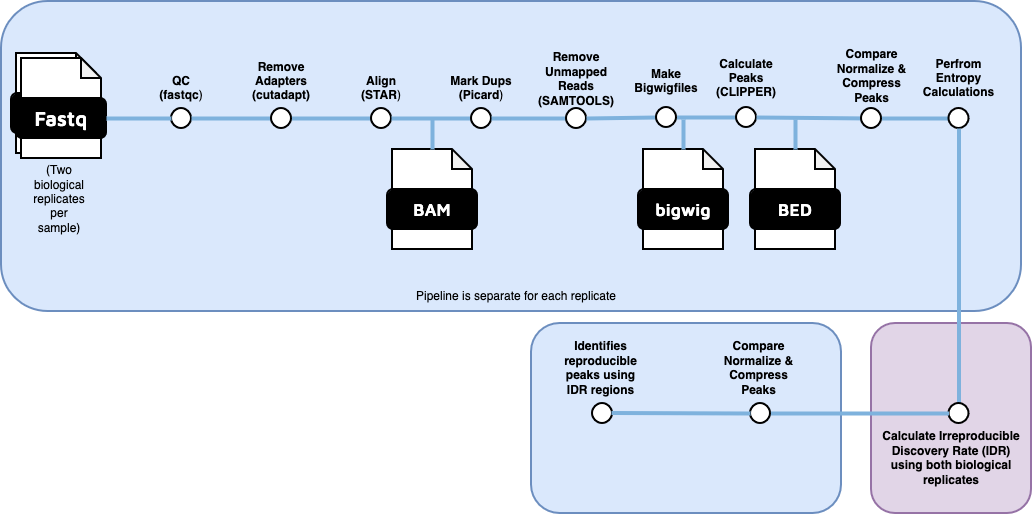

The diagram above was exported from draw.io. Its source (the exported page's mxGraphModel, read from the mxfile embedded in the PNG):
<mxGraphModel dx="926" dy="672" grid="1" gridSize="10" guides="1" tooltips="1" connect="1" arrows="1" fold="1" page="1" pageScale="1" pageWidth="1100" pageHeight="850" math="0" shadow="0">
  <root>
    <mxCell id="0" />
    <mxCell id="1" parent="0" />
    <mxCell id="I-6mmCMBDeJGwmZiV0lq-30" value="" style="rounded=1;whiteSpace=wrap;html=1;strokeWidth=2;fillColor=#e1d5e7;strokeColor=#9673a6;" parent="1" vertex="1">
      <mxGeometry x="880" y="380" width="160" height="190" as="geometry" />
    </mxCell>
    <mxCell id="I-6mmCMBDeJGwmZiV0lq-10" value="" style="rounded=1;whiteSpace=wrap;html=1;strokeWidth=2;fillColor=#dae8fc;strokeColor=#6c8ebf;" parent="1" vertex="1">
      <mxGeometry x="10" y="58" width="1020" height="310" as="geometry" />
    </mxCell>
    <mxCell id="7jA-suoDFmjxOb-e7aAG-1" value="" style="group" parent="1" vertex="1" connectable="0">
      <mxGeometry x="20" y="110" width="95" height="120" as="geometry" />
    </mxCell>
    <mxCell id="7jA-suoDFmjxOb-e7aAG-2" value="" style="shape=note;whiteSpace=wrap;html=1;backgroundOutline=1;darkOpacity=0.05;rounded=1;size=20;strokeWidth=2;" parent="7jA-suoDFmjxOb-e7aAG-1" vertex="1">
      <mxGeometry x="5" width="80" height="100" as="geometry" />
    </mxCell>
    <mxCell id="7jA-suoDFmjxOb-e7aAG-3" value="&lt;font data-font-src=&quot;https://fonts.googleapis.com/css?family=Maven+Pro&quot; face=&quot;Maven Pro&quot; color=&quot;#ffffff&quot;&gt;&lt;b&gt;&lt;font style=&quot;font-size: 20px;&quot;&gt;Fastq&lt;/font&gt;&lt;/b&gt;&lt;/font&gt;" style="rounded=1;whiteSpace=wrap;html=1;strokeWidth=2;fillColor=#000000;" parent="7jA-suoDFmjxOb-e7aAG-1" vertex="1">
      <mxGeometry y="40" width="90" height="40" as="geometry" />
    </mxCell>
    <mxCell id="7jA-suoDFmjxOb-e7aAG-4" value="" style="shape=note;whiteSpace=wrap;html=1;backgroundOutline=1;darkOpacity=0.05;rounded=1;size=20;strokeWidth=2;" parent="7jA-suoDFmjxOb-e7aAG-1" vertex="1">
      <mxGeometry x="10" y="5" width="80" height="100" as="geometry" />
    </mxCell>
    <mxCell id="7jA-suoDFmjxOb-e7aAG-5" value="&lt;font data-font-src=&quot;https://fonts.googleapis.com/css?family=Maven+Pro&quot; face=&quot;Maven Pro&quot; color=&quot;#ffffff&quot;&gt;&lt;b&gt;&lt;font style=&quot;font-size: 20px;&quot;&gt;Fastq&lt;/font&gt;&lt;/b&gt;&lt;/font&gt;" style="rounded=1;whiteSpace=wrap;html=1;strokeWidth=2;fillColor=#000000;" parent="7jA-suoDFmjxOb-e7aAG-1" vertex="1">
      <mxGeometry x="5" y="45" width="90" height="40" as="geometry" />
    </mxCell>
    <mxCell id="7jA-suoDFmjxOb-e7aAG-7" value="" style="ellipse;whiteSpace=wrap;html=1;aspect=fixed;rounded=1;rotation=0;strokeWidth=2;" parent="1" vertex="1">
      <mxGeometry x="180" y="165" width="20" height="20" as="geometry" />
    </mxCell>
    <mxCell id="7jA-suoDFmjxOb-e7aAG-8" value="&lt;div&gt;&lt;b&gt;QC&lt;/b&gt;&lt;/div&gt;&lt;div&gt;&lt;b&gt;(fastqc&lt;/b&gt;)&lt;/div&gt;" style="text;html=1;align=center;verticalAlign=middle;whiteSpace=wrap;rounded=0;" parent="1" vertex="1">
      <mxGeometry x="160" y="130" width="60" height="30" as="geometry" />
    </mxCell>
    <mxCell id="7jA-suoDFmjxOb-e7aAG-9" value="" style="endArrow=none;html=1;rounded=1;strokeWidth=4;strokeColor=#7EB2DD;exitX=1;exitY=0.5;exitDx=0;exitDy=0;" parent="1" source="7jA-suoDFmjxOb-e7aAG-10" edge="1">
      <mxGeometry width="50" height="50" relative="1" as="geometry">
        <mxPoint x="230" y="175" as="sourcePoint" />
        <mxPoint x="280" y="175" as="targetPoint" />
      </mxGeometry>
    </mxCell>
    <mxCell id="7jA-suoDFmjxOb-e7aAG-13" value="&lt;div&gt;&lt;b&gt;Remove&lt;br&gt;Adapters&lt;/b&gt;&lt;br&gt;&lt;/div&gt;&lt;div&gt;&lt;b&gt;(cutadapt)&lt;/b&gt;&lt;br&gt;&lt;/div&gt;" style="text;html=1;align=center;verticalAlign=middle;whiteSpace=wrap;rounded=0;" parent="1" vertex="1">
      <mxGeometry x="260" y="123" width="60" height="30" as="geometry" />
    </mxCell>
    <mxCell id="7jA-suoDFmjxOb-e7aAG-14" value="" style="endArrow=none;html=1;rounded=1;strokeWidth=4;strokeColor=#7EB2DD;exitX=1;exitY=0.5;exitDx=0;exitDy=0;entryX=0;entryY=0.5;entryDx=0;entryDy=0;" parent="1" source="7jA-suoDFmjxOb-e7aAG-10" target="7jA-suoDFmjxOb-e7aAG-15" edge="1">
      <mxGeometry width="50" height="50" relative="1" as="geometry">
        <mxPoint x="345" y="175" as="sourcePoint" />
        <mxPoint x="800" y="360" as="targetPoint" />
      </mxGeometry>
    </mxCell>
    <mxCell id="7jA-suoDFmjxOb-e7aAG-15" value="" style="ellipse;whiteSpace=wrap;html=1;aspect=fixed;rounded=1;rotation=0;strokeWidth=2;" parent="1" vertex="1">
      <mxGeometry x="380" y="165" width="20" height="20" as="geometry" />
    </mxCell>
    <mxCell id="7jA-suoDFmjxOb-e7aAG-16" value="&lt;div&gt;&lt;b&gt;Align&lt;/b&gt;&lt;/div&gt;&lt;div&gt;&lt;b&gt;(STAR&lt;/b&gt;)&lt;/div&gt;" style="text;html=1;align=center;verticalAlign=middle;whiteSpace=wrap;rounded=0;" parent="1" vertex="1">
      <mxGeometry x="360" y="130" width="60" height="30" as="geometry" />
    </mxCell>
    <mxCell id="7jA-suoDFmjxOb-e7aAG-17" value="" style="endArrow=none;html=1;rounded=1;strokeWidth=4;strokeColor=#7EB2DD;exitX=1;exitY=0.5;exitDx=0;exitDy=0;entryX=0;entryY=0.5;entryDx=0;entryDy=0;" parent="1" source="7jA-suoDFmjxOb-e7aAG-5" target="7jA-suoDFmjxOb-e7aAG-7" edge="1">
      <mxGeometry width="50" height="50" relative="1" as="geometry">
        <mxPoint x="240" y="185" as="sourcePoint" />
        <mxPoint x="335" y="185" as="targetPoint" />
      </mxGeometry>
    </mxCell>
    <mxCell id="7jA-suoDFmjxOb-e7aAG-20" value="" style="endArrow=none;html=1;rounded=1;strokeWidth=4;strokeColor=#7EB2DD;exitX=1;exitY=0.5;exitDx=0;exitDy=0;" parent="1" source="7jA-suoDFmjxOb-e7aAG-7" target="7jA-suoDFmjxOb-e7aAG-10" edge="1">
      <mxGeometry width="50" height="50" relative="1" as="geometry">
        <mxPoint x="200" y="175" as="sourcePoint" />
        <mxPoint x="280" y="175" as="targetPoint" />
      </mxGeometry>
    </mxCell>
    <mxCell id="7jA-suoDFmjxOb-e7aAG-10" value="" style="ellipse;whiteSpace=wrap;html=1;aspect=fixed;rounded=1;rotation=0;strokeWidth=2;" parent="1" vertex="1">
      <mxGeometry x="280" y="165" width="20" height="20" as="geometry" />
    </mxCell>
    <mxCell id="7jA-suoDFmjxOb-e7aAG-22" value="" style="endArrow=none;html=1;rounded=1;strokeWidth=4;strokeColor=#7EB2DD;exitX=1;exitY=0.5;exitDx=0;exitDy=0;entryX=0;entryY=0.5;entryDx=0;entryDy=0;" parent="1" target="7jA-suoDFmjxOb-e7aAG-23" edge="1">
      <mxGeometry width="50" height="50" relative="1" as="geometry">
        <mxPoint x="400" y="175" as="sourcePoint" />
        <mxPoint x="900" y="360" as="targetPoint" />
      </mxGeometry>
    </mxCell>
    <mxCell id="7jA-suoDFmjxOb-e7aAG-23" value="" style="ellipse;whiteSpace=wrap;html=1;aspect=fixed;rounded=1;rotation=0;strokeWidth=2;" parent="1" vertex="1">
      <mxGeometry x="480" y="165" width="20" height="20" as="geometry" />
    </mxCell>
    <mxCell id="7jA-suoDFmjxOb-e7aAG-24" value="&lt;b&gt;Mark Dups&lt;/b&gt;&lt;br&gt;&lt;div&gt;&lt;b&gt;(Picard&lt;/b&gt;)&lt;/div&gt;" style="text;html=1;align=center;verticalAlign=middle;whiteSpace=wrap;rounded=0;" parent="1" vertex="1">
      <mxGeometry x="455" y="130" width="70" height="30" as="geometry" />
    </mxCell>
    <mxCell id="7jA-suoDFmjxOb-e7aAG-25" value="" style="endArrow=none;html=1;rounded=1;strokeWidth=4;strokeColor=#7EB2DD;exitX=1;exitY=0.5;exitDx=0;exitDy=0;entryX=0;entryY=0.5;entryDx=0;entryDy=0;" parent="1" edge="1">
      <mxGeometry width="50" height="50" relative="1" as="geometry">
        <mxPoint x="500" y="175" as="sourcePoint" />
        <mxPoint x="580" y="175" as="targetPoint" />
      </mxGeometry>
    </mxCell>
    <mxCell id="7jA-suoDFmjxOb-e7aAG-33" value="" style="ellipse;whiteSpace=wrap;html=1;aspect=fixed;rounded=1;rotation=0;strokeWidth=2;" parent="1" vertex="1">
      <mxGeometry x="575" y="165" width="20" height="20" as="geometry" />
    </mxCell>
    <mxCell id="7jA-suoDFmjxOb-e7aAG-34" value="&lt;div&gt;&lt;b&gt;Remove Unmapped Reads&lt;br&gt;&lt;/b&gt;&lt;/div&gt;&lt;b&gt;(SAMTOOLS)&lt;/b&gt;" style="text;html=1;align=center;verticalAlign=middle;whiteSpace=wrap;rounded=0;" parent="1" vertex="1">
      <mxGeometry x="550" y="121" width="70" height="30" as="geometry" />
    </mxCell>
    <mxCell id="7jA-suoDFmjxOb-e7aAG-35" value="" style="endArrow=none;html=1;rounded=1;strokeWidth=4;strokeColor=#7EB2DD;exitX=1;exitY=0.5;exitDx=0;exitDy=0;entryX=0;entryY=0.5;entryDx=0;entryDy=0;" parent="1" source="7jA-suoDFmjxOb-e7aAG-50" target="7jA-suoDFmjxOb-e7aAG-36" edge="1">
      <mxGeometry width="50" height="50" relative="1" as="geometry">
        <mxPoint x="595" y="175" as="sourcePoint" />
        <mxPoint x="1095" y="360" as="targetPoint" />
      </mxGeometry>
    </mxCell>
    <mxCell id="7jA-suoDFmjxOb-e7aAG-36" value="" style="ellipse;whiteSpace=wrap;html=1;aspect=fixed;rounded=1;rotation=0;strokeWidth=2;" parent="1" vertex="1">
      <mxGeometry x="745" y="164" width="20" height="20" as="geometry" />
    </mxCell>
    <mxCell id="7jA-suoDFmjxOb-e7aAG-37" value="&lt;div&gt;&lt;b&gt;Calculate Peaks&lt;br&gt;&lt;/b&gt;&lt;/div&gt;&lt;b&gt;(CLIPPER)&lt;/b&gt;" style="text;html=1;align=center;verticalAlign=middle;whiteSpace=wrap;rounded=0;" parent="1" vertex="1">
      <mxGeometry x="720" y="120" width="70" height="30" as="geometry" />
    </mxCell>
    <mxCell id="7jA-suoDFmjxOb-e7aAG-38" value="" style="group" parent="1" vertex="1" connectable="0">
      <mxGeometry x="396" y="206" width="90" height="100" as="geometry" />
    </mxCell>
    <mxCell id="7jA-suoDFmjxOb-e7aAG-39" value="" style="shape=note;whiteSpace=wrap;html=1;backgroundOutline=1;darkOpacity=0.05;rounded=1;size=20;strokeWidth=2;" parent="7jA-suoDFmjxOb-e7aAG-38" vertex="1">
      <mxGeometry x="5" width="80" height="100" as="geometry" />
    </mxCell>
    <mxCell id="7jA-suoDFmjxOb-e7aAG-40" value="&lt;font size=&quot;1&quot; color=&quot;#ffffff&quot; face=&quot;Maven Pro&quot;&gt;&lt;b style=&quot;font-size: 17px;&quot;&gt;BAM&lt;/b&gt;&lt;/font&gt;" style="rounded=1;whiteSpace=wrap;html=1;strokeWidth=2;fillColor=#000000;" parent="7jA-suoDFmjxOb-e7aAG-38" vertex="1">
      <mxGeometry y="40" width="90" height="40" as="geometry" />
    </mxCell>
    <mxCell id="7jA-suoDFmjxOb-e7aAG-42" value="" style="endArrow=none;html=1;rounded=1;strokeWidth=4;strokeColor=#7EB2DD;entryX=0.5;entryY=0;entryDx=0;entryDy=0;entryPerimeter=0;" parent="1" target="7jA-suoDFmjxOb-e7aAG-39" edge="1">
      <mxGeometry width="50" height="50" relative="1" as="geometry">
        <mxPoint x="441" y="176" as="sourcePoint" />
        <mxPoint x="386" y="181" as="targetPoint" />
      </mxGeometry>
    </mxCell>
    <mxCell id="7jA-suoDFmjxOb-e7aAG-43" value="" style="endArrow=none;html=1;rounded=1;strokeWidth=4;strokeColor=#7EB2DD;exitX=1;exitY=0.5;exitDx=0;exitDy=0;" parent="1" source="7jA-suoDFmjxOb-e7aAG-44" edge="1">
      <mxGeometry width="50" height="50" relative="1" as="geometry">
        <mxPoint x="765" y="174" as="sourcePoint" />
        <mxPoint x="880" y="174" as="targetPoint" />
      </mxGeometry>
    </mxCell>
    <mxCell id="7jA-suoDFmjxOb-e7aAG-45" value="&lt;div&gt;&lt;b&gt;Compare Normalize &amp;amp; Compress Peaks&lt;br&gt;&lt;/b&gt;&lt;/div&gt;" style="text;html=1;align=center;verticalAlign=middle;whiteSpace=wrap;rounded=0;" parent="1" vertex="1">
      <mxGeometry x="842.5" y="118" width="75" height="30" as="geometry" />
    </mxCell>
    <mxCell id="7jA-suoDFmjxOb-e7aAG-46" value="" style="group" parent="1" vertex="1" connectable="0">
      <mxGeometry x="759" y="206" width="90" height="100" as="geometry" />
    </mxCell>
    <mxCell id="7jA-suoDFmjxOb-e7aAG-47" value="" style="shape=note;whiteSpace=wrap;html=1;backgroundOutline=1;darkOpacity=0.05;rounded=1;size=20;strokeWidth=2;" parent="7jA-suoDFmjxOb-e7aAG-46" vertex="1">
      <mxGeometry x="5" width="80" height="100" as="geometry" />
    </mxCell>
    <mxCell id="7jA-suoDFmjxOb-e7aAG-48" value="&lt;font size=&quot;1&quot; color=&quot;#ffffff&quot; face=&quot;Maven Pro&quot;&gt;&lt;b style=&quot;font-size: 17px;&quot;&gt;BED&lt;/b&gt;&lt;/font&gt;" style="rounded=1;whiteSpace=wrap;html=1;strokeWidth=2;fillColor=#000000;" parent="7jA-suoDFmjxOb-e7aAG-46" vertex="1">
      <mxGeometry y="40" width="90" height="40" as="geometry" />
    </mxCell>
    <mxCell id="7jA-suoDFmjxOb-e7aAG-49" value="" style="endArrow=none;html=1;rounded=1;strokeWidth=4;strokeColor=#7EB2DD;entryX=0.5;entryY=0;entryDx=0;entryDy=0;entryPerimeter=0;" parent="1" target="7jA-suoDFmjxOb-e7aAG-47" edge="1">
      <mxGeometry width="50" height="50" relative="1" as="geometry">
        <mxPoint x="804" y="176" as="sourcePoint" />
        <mxPoint x="749" y="181" as="targetPoint" />
      </mxGeometry>
    </mxCell>
    <mxCell id="7jA-suoDFmjxOb-e7aAG-51" value="&lt;div&gt;&lt;b&gt;Make Bigwigfiles&lt;br&gt;&lt;/b&gt;&lt;/div&gt;&lt;b&gt;&lt;/b&gt;" style="text;html=1;align=center;verticalAlign=middle;whiteSpace=wrap;rounded=0;" parent="1" vertex="1">
      <mxGeometry x="640" y="118" width="70" height="40" as="geometry" />
    </mxCell>
    <mxCell id="7jA-suoDFmjxOb-e7aAG-55" value="" style="endArrow=none;html=1;rounded=1;strokeWidth=4;strokeColor=#7EB2DD;exitX=1;exitY=0.5;exitDx=0;exitDy=0;entryX=0;entryY=0.5;entryDx=0;entryDy=0;" parent="1" target="7jA-suoDFmjxOb-e7aAG-50" edge="1">
      <mxGeometry width="50" height="50" relative="1" as="geometry">
        <mxPoint x="595" y="175" as="sourcePoint" />
        <mxPoint x="745" y="174" as="targetPoint" />
      </mxGeometry>
    </mxCell>
    <mxCell id="7jA-suoDFmjxOb-e7aAG-50" value="" style="ellipse;whiteSpace=wrap;html=1;aspect=fixed;rounded=1;rotation=0;strokeWidth=2;" parent="1" vertex="1">
      <mxGeometry x="665" y="164" width="20" height="20" as="geometry" />
    </mxCell>
    <mxCell id="7jA-suoDFmjxOb-e7aAG-56" value="" style="group" parent="1" vertex="1" connectable="0">
      <mxGeometry x="647" y="206" width="90" height="100" as="geometry" />
    </mxCell>
    <mxCell id="7jA-suoDFmjxOb-e7aAG-57" value="" style="shape=note;whiteSpace=wrap;html=1;backgroundOutline=1;darkOpacity=0.05;rounded=1;size=20;strokeWidth=2;" parent="7jA-suoDFmjxOb-e7aAG-56" vertex="1">
      <mxGeometry x="5" width="80" height="100" as="geometry" />
    </mxCell>
    <mxCell id="7jA-suoDFmjxOb-e7aAG-58" value="&lt;font size=&quot;1&quot; color=&quot;#ffffff&quot; face=&quot;Maven Pro&quot;&gt;&lt;b style=&quot;font-size: 17px;&quot;&gt;bigwig&lt;/b&gt;&lt;/font&gt;" style="rounded=1;whiteSpace=wrap;html=1;strokeWidth=2;fillColor=#000000;" parent="7jA-suoDFmjxOb-e7aAG-56" vertex="1">
      <mxGeometry y="40" width="90" height="40" as="geometry" />
    </mxCell>
    <mxCell id="7jA-suoDFmjxOb-e7aAG-59" value="" style="endArrow=none;html=1;rounded=1;strokeWidth=4;strokeColor=#7EB2DD;entryX=0.5;entryY=0;entryDx=0;entryDy=0;entryPerimeter=0;" parent="1" target="7jA-suoDFmjxOb-e7aAG-57" edge="1">
      <mxGeometry width="50" height="50" relative="1" as="geometry">
        <mxPoint x="692" y="176" as="sourcePoint" />
        <mxPoint x="637" y="181" as="targetPoint" />
      </mxGeometry>
    </mxCell>
    <mxCell id="I-6mmCMBDeJGwmZiV0lq-1" value="(Two biological replicates per sample)" style="text;html=1;align=center;verticalAlign=middle;whiteSpace=wrap;rounded=0;" parent="1" vertex="1">
      <mxGeometry x="37.5" y="241" width="60" height="30" as="geometry" />
    </mxCell>
    <mxCell id="I-6mmCMBDeJGwmZiV0lq-3" value="" style="endArrow=none;html=1;rounded=1;strokeWidth=4;strokeColor=#7EB2DD;entryX=1;entryY=0.5;entryDx=0;entryDy=0;exitX=0;exitY=0.5;exitDx=0;exitDy=0;" parent="1" source="I-6mmCMBDeJGwmZiV0lq-4" target="7jA-suoDFmjxOb-e7aAG-44" edge="1">
      <mxGeometry width="50" height="50" relative="1" as="geometry">
        <mxPoint x="920" y="400" as="sourcePoint" />
        <mxPoint x="957.5" y="390" as="targetPoint" />
      </mxGeometry>
    </mxCell>
    <mxCell id="I-6mmCMBDeJGwmZiV0lq-4" value="" style="ellipse;whiteSpace=wrap;html=1;aspect=fixed;rounded=1;rotation=0;strokeWidth=2;" parent="1" vertex="1">
      <mxGeometry x="957.5" y="165" width="20" height="20" as="geometry" />
    </mxCell>
    <mxCell id="I-6mmCMBDeJGwmZiV0lq-5" value="&lt;b&gt;Perfrom Entropy Calculations&lt;/b&gt;" style="text;html=1;align=center;verticalAlign=middle;whiteSpace=wrap;rounded=0;" parent="1" vertex="1">
      <mxGeometry x="930" y="120" width="75" height="30" as="geometry" />
    </mxCell>
    <mxCell id="I-6mmCMBDeJGwmZiV0lq-6" value="" style="endArrow=none;html=1;rounded=1;strokeWidth=4;strokeColor=#7EB2DD;exitX=1;exitY=0.5;exitDx=0;exitDy=0;" parent="1" target="7jA-suoDFmjxOb-e7aAG-44" edge="1">
      <mxGeometry width="50" height="50" relative="1" as="geometry">
        <mxPoint x="765" y="174" as="sourcePoint" />
        <mxPoint x="880" y="174" as="targetPoint" />
      </mxGeometry>
    </mxCell>
    <mxCell id="7jA-suoDFmjxOb-e7aAG-44" value="" style="ellipse;whiteSpace=wrap;html=1;aspect=fixed;rounded=1;rotation=0;strokeWidth=2;" parent="1" vertex="1">
      <mxGeometry x="870" y="165" width="20" height="20" as="geometry" />
    </mxCell>
    <mxCell id="I-6mmCMBDeJGwmZiV0lq-9" value="" style="endArrow=none;html=1;rounded=1;strokeWidth=4;strokeColor=#7EB2DD;exitX=0.5;exitY=1;exitDx=0;exitDy=0;entryX=0.5;entryY=0;entryDx=0;entryDy=0;" parent="1" source="I-6mmCMBDeJGwmZiV0lq-4" target="I-6mmCMBDeJGwmZiV0lq-11" edge="1">
      <mxGeometry width="50" height="50" relative="1" as="geometry">
        <mxPoint x="1005" y="400" as="sourcePoint" />
        <mxPoint x="970" y="460" as="targetPoint" />
      </mxGeometry>
    </mxCell>
    <mxCell id="I-6mmCMBDeJGwmZiV0lq-11" value="" style="ellipse;whiteSpace=wrap;html=1;aspect=fixed;rounded=1;rotation=0;strokeWidth=2;" parent="1" vertex="1">
      <mxGeometry x="957.5" y="460" width="20" height="20" as="geometry" />
    </mxCell>
    <mxCell id="I-6mmCMBDeJGwmZiV0lq-14" value="&lt;b&gt;Calculate Irreproducible Discovery Rate (IDR) using both biological replicates&lt;br&gt;&lt;/b&gt;" style="text;html=1;align=center;verticalAlign=middle;whiteSpace=wrap;rounded=0;" parent="1" vertex="1">
      <mxGeometry x="890" y="500" width="140" height="30" as="geometry" />
    </mxCell>
    <mxCell id="I-6mmCMBDeJGwmZiV0lq-15" value="Pipeline is separate for each replicate" style="text;html=1;align=center;verticalAlign=middle;whiteSpace=wrap;rounded=0;" parent="1" vertex="1">
      <mxGeometry x="410" y="338" width="230" height="30" as="geometry" />
    </mxCell>
    <mxCell id="I-6mmCMBDeJGwmZiV0lq-16" value="&lt;div&gt;&lt;b&gt;Compare Normalize &amp;amp; Compress Peaks&lt;br&gt;&lt;/b&gt;&lt;/div&gt;&lt;b&gt;&amp;nbsp;using IDR information &lt;/b&gt;" style="text;html=1;align=center;verticalAlign=middle;whiteSpace=wrap;rounded=0;" parent="1" vertex="1">
      <mxGeometry x="699.5" y="420" width="143" height="30" as="geometry" />
    </mxCell>
    <mxCell id="I-6mmCMBDeJGwmZiV0lq-17" value="" style="ellipse;whiteSpace=wrap;html=1;aspect=fixed;rounded=1;rotation=0;strokeWidth=2;" parent="1" vertex="1">
      <mxGeometry x="765" y="460" width="20" height="20" as="geometry" />
    </mxCell>
    <mxCell id="I-6mmCMBDeJGwmZiV0lq-21" value="" style="rounded=1;whiteSpace=wrap;html=1;strokeWidth=2;fillColor=#dae8fc;strokeColor=#6c8ebf;" parent="1" vertex="1">
      <mxGeometry x="540" y="380" width="310" height="190" as="geometry" />
    </mxCell>
    <mxCell id="I-6mmCMBDeJGwmZiV0lq-19" value="" style="endArrow=none;html=1;rounded=1;strokeWidth=4;strokeColor=#7EB2DD;exitX=1;exitY=0.5;exitDx=0;exitDy=0;entryX=0;entryY=0.5;entryDx=0;entryDy=0;" parent="1" source="I-6mmCMBDeJGwmZiV0lq-23" target="I-6mmCMBDeJGwmZiV0lq-11" edge="1">
      <mxGeometry width="50" height="50" relative="1" as="geometry">
        <mxPoint x="978" y="195" as="sourcePoint" />
        <mxPoint x="950" y="470" as="targetPoint" />
      </mxGeometry>
    </mxCell>
    <mxCell id="I-6mmCMBDeJGwmZiV0lq-22" value="&lt;div&gt;&lt;b&gt;Compare Normalize &amp;amp; Compress Peaks&lt;br&gt;&lt;/b&gt;&lt;/div&gt;" style="text;html=1;align=center;verticalAlign=middle;whiteSpace=wrap;rounded=0;" parent="1" vertex="1">
      <mxGeometry x="730" y="410" width="75" height="30" as="geometry" />
    </mxCell>
    <mxCell id="I-6mmCMBDeJGwmZiV0lq-23" value="" style="ellipse;whiteSpace=wrap;html=1;aspect=fixed;rounded=1;rotation=0;strokeWidth=2;" parent="1" vertex="1">
      <mxGeometry x="759" y="460" width="20" height="20" as="geometry" />
    </mxCell>
    <mxCell id="I-6mmCMBDeJGwmZiV0lq-26" value="&lt;div&gt;&lt;b&gt;Identifies reproducible peaks using IDR regions&lt;br&gt;&lt;/b&gt;&lt;/div&gt;" style="text;html=1;align=center;verticalAlign=middle;whiteSpace=wrap;rounded=0;" parent="1" vertex="1">
      <mxGeometry x="572" y="410" width="75" height="30" as="geometry" />
    </mxCell>
    <mxCell id="I-6mmCMBDeJGwmZiV0lq-27" value="" style="ellipse;whiteSpace=wrap;html=1;aspect=fixed;rounded=1;rotation=0;strokeWidth=2;" parent="1" vertex="1">
      <mxGeometry x="601" y="460" width="20" height="20" as="geometry" />
    </mxCell>
    <mxCell id="I-6mmCMBDeJGwmZiV0lq-28" value="" style="endArrow=none;html=1;rounded=1;strokeWidth=4;strokeColor=#7EB2DD;exitX=1;exitY=0.5;exitDx=0;exitDy=0;entryX=0;entryY=0.5;entryDx=0;entryDy=0;" parent="1" target="I-6mmCMBDeJGwmZiV0lq-23" edge="1">
      <mxGeometry width="50" height="50" relative="1" as="geometry">
        <mxPoint x="620" y="469.5" as="sourcePoint" />
        <mxPoint x="760" y="470" as="targetPoint" />
      </mxGeometry>
    </mxCell>
  </root>
</mxGraphModel>